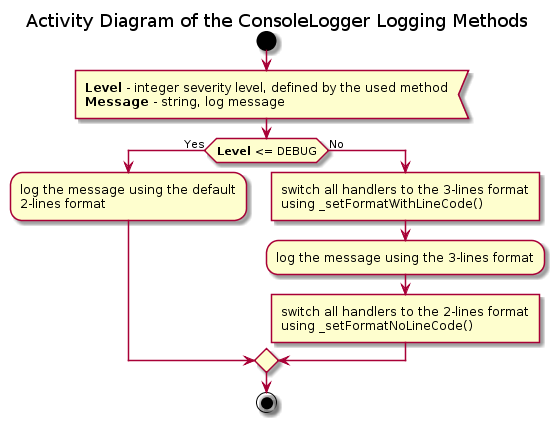

The diagram above was rendered by PlantUML. Its source (embedded in the PNG):
@startuml fsio_lib_loggin_fsio_consolelogger_logging_methods

title Activity Diagram of the ConsoleLogger Logging Methods

start

:<b>Level</b> - integer severity level, defined by the used method
<b>Message</b> - string, log message<

if (<b>Level</b> <= DEBUG) then (Yes)
    :log the message using the default
    2-lines format;
else (No)
    :switch all handlers to the 3-lines format
    using _setFormatWithLineCode() ]
    
    :log the message using the 3-lines format;
    
    :switch all handlers to the 2-lines format
    using _setFormatNoLineCode() ]
endif

stop

@enduml